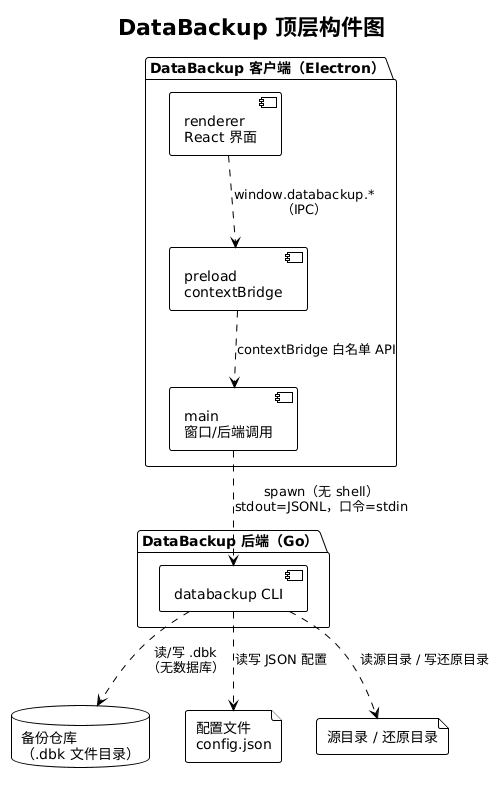

The diagram above was rendered by PlantUML. Its source (embedded in the PNG):
@startuml component-top
!theme plain
<style>
node {
  Padding 6
}
rectangle {
  Padding 6
}
</style>
title DataBackup 顶层构件图

package "DataBackup 客户端（Electron）" {
  [renderer\nReact 界面] as renderer
  [preload\ncontextBridge] as preload
  [main\n窗口/后端调用] as mainp
}
package "DataBackup 后端（Go）" {
  [databackup CLI] as cli
}
database "备份仓库\n（.dbk 文件目录）" as repo
file "配置文件\nconfig.json" as conf
file "源目录 / 还原目录" as fs

renderer ..> preload : window.databackup.*\n（IPC）
preload ..> mainp : contextBridge 白名单 API
mainp ..> cli : spawn（无 shell）\nstdout=JSONL，口令=stdin
cli ..> repo : 读/写 .dbk\n（无数据库）
cli ..> conf : 读写 JSON 配置
cli ..> fs : 读源目录 / 写还原目录
@enduml